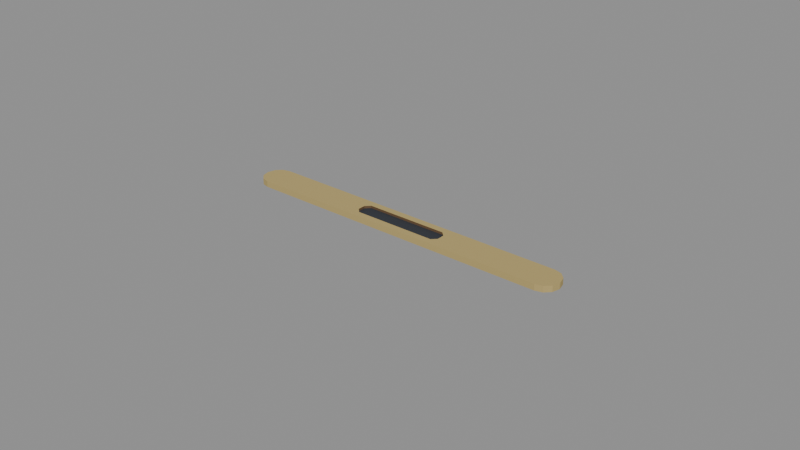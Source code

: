 # Source: popsicle_stick.blend  (saved by Blender 4.0.36; exported with 4.5.12 LTS)
import bpy
from mathutils import Matrix  # noqa: F401  (used for matrix-valued properties, if any)

bpy.ops.wm.read_factory_settings(use_empty=True)
scene = bpy.context.scene
scene.name = 'Scene'

# ---- materials (node trees are filled in below, after node groups)
mat_prop_popsicle_stick_straw = bpy.data.materials.new('Prop_popsicle_stick_straw')
mat_prop_popsicle_stick_straw.use_transparent_shadow = False
mat_prop_popsicle_stick_straw.diffuse_color = (0.47, 0.36, 0.14, 1.0)
mat_prop_popsicle_stick_wood_dark = bpy.data.materials.new('Prop_popsicle_stick_wood_dark')
mat_prop_popsicle_stick_wood_dark.use_transparent_shadow = False
mat_prop_popsicle_stick_wood_dark.diffuse_color = (0.135, 0.078, 0.038, 1.0)
mat_prop_popsicle_stick_ink = bpy.data.materials.new('Prop_popsicle_stick_ink')
mat_prop_popsicle_stick_ink.use_transparent_shadow = False
mat_prop_popsicle_stick_ink.diffuse_color = (0.03, 0.035, 0.045, 1.0)

# ---- material node trees
mat_prop_popsicle_stick_straw.use_nodes = True; mat_prop_popsicle_stick_straw.node_tree.nodes.clear()
_N = mat_prop_popsicle_stick_straw.node_tree.nodes; _L = mat_prop_popsicle_stick_straw.node_tree.links
n0 = _N.new('ShaderNodeBsdfPrincipled'); n0.name = 'Principled BSDF'; n0.location = (10, 300)
n0.inputs[0].default_value = (0.47, 0.36, 0.14, 1.0)
n0.inputs[2].default_value = 0.9
n0.inputs[3].default_value = 1.45
n1 = _N.new('ShaderNodeOutputMaterial'); n1.name = 'Material Output'; n1.location = (300, 300)
_L.new(n0.outputs[0], n1.inputs[0])
n1.is_active_output = True
mat_prop_popsicle_stick_wood_dark.use_nodes = True; mat_prop_popsicle_stick_wood_dark.node_tree.nodes.clear()
_N = mat_prop_popsicle_stick_wood_dark.node_tree.nodes; _L = mat_prop_popsicle_stick_wood_dark.node_tree.links
n0 = _N.new('ShaderNodeBsdfPrincipled'); n0.name = 'Principled BSDF'; n0.location = (10, 300)
n0.inputs[0].default_value = (0.135, 0.078, 0.038, 1.0)
n0.inputs[2].default_value = 0.75
n0.inputs[3].default_value = 1.45
n1 = _N.new('ShaderNodeOutputMaterial'); n1.name = 'Material Output'; n1.location = (300, 300)
_L.new(n0.outputs[0], n1.inputs[0])
n1.is_active_output = True
mat_prop_popsicle_stick_ink.use_nodes = True; mat_prop_popsicle_stick_ink.node_tree.nodes.clear()
_N = mat_prop_popsicle_stick_ink.node_tree.nodes; _L = mat_prop_popsicle_stick_ink.node_tree.links
n0 = _N.new('ShaderNodeBsdfPrincipled'); n0.name = 'Principled BSDF'; n0.location = (10, 300)
n0.inputs[0].default_value = (0.03, 0.035, 0.045, 1.0)
n0.inputs[2].default_value = 0.75
n0.inputs[3].default_value = 1.45
n1 = _N.new('ShaderNodeOutputMaterial'); n1.name = 'Material Output'; n1.location = (300, 300)
_L.new(n0.outputs[0], n1.inputs[0])
n1.is_active_output = True

# ---- meshes
me_popsicle_stick_mesh = bpy.data.meshes.new('popsicle_stick_Mesh')
me_popsicle_stick_mesh.from_pydata([(0.055, 0.0002, -0.001), (0.015, 0.00125, 0.0002), (0.05436, 0.0026, -0.001), (0.0135, 0.00275, 0.0002), (0.0526, 0.004357, -0.001), (-0.0135, 0.00275, 0.0002), (0.0502, 0.005, -0.001), (-0.015, 0.00125, 0.0002), (-0.015, -0.00125, 0.0002), (-0.0502, 0.005, -0.001), (-0.0135, -0.00275, 0.0002), (-0.0526, 0.004357, -0.001), (0.0135, -0.00275, 0.0002), (-0.05436, 0.0026, -0.001), (0.015, -0.00125, 0.0002), (-0.055, 0.0002, -0.001), (-0.055, -0.0002, -0.001), (0.015, 0.00125, 0.001), (-0.05436, -0.0026, -0.001), (0.0135, 0.00275, 0.001), (-0.0526, -0.004357, -0.001), (-0.0135, 0.00275, 0.001), (-0.0502, -0.005, -0.001), (-0.015, 0.00125, 0.001), (0.0502, -0.005, -0.001), (-0.015, -0.00125, 0.001), (0.0526, -0.004357, -0.001), (-0.0135, -0.00275, 0.001), (0.05436, -0.0026, -0.001), (0.0135, -0.00275, 0.001), (0.055, -0.0002, -0.001), (0.015, -0.00125, 0.001), (0.055, 0.0002, 0.001), (0.05436, 0.0026, 0.001), (0.0526, 0.004357, 0.001), (0.0502, 0.005, 0.001), (-0.0502, 0.005, 0.001), (-0.0526, 0.004357, 0.001), (-0.05436, 0.0026, 0.001), (-0.055, 0.0002, 0.001), (-0.055, -0.0002, 0.001), (-0.05436, -0.0026, 0.001), (-0.0526, -0.004357, 0.001), (-0.0502, -0.005, 0.001), (0.0502, -0.005, 0.001), (0.0526, -0.004357, 0.001), (0.05436, -0.0026, 0.001), (0.055, -0.0002, 0.001)], [], [(0, 33, 32), (2, 34, 33), (4, 35, 34), (6, 36, 35), (9, 37, 36), (11, 38, 37), (13, 39, 38), (15, 40, 39), (16, 41, 40), (18, 42, 41), (20, 43, 42), (22, 44, 43), (24, 45, 44), (26, 46, 45), (28, 47, 46), (30, 32, 47), (6, 30, 24), (43, 44, 29), (43, 36, 39), (1, 19, 3), (21, 3, 19), (23, 5, 21), (25, 7, 23), (27, 8, 25), (10, 29, 12), (12, 31, 14), (14, 17, 1), (12, 14, 3), (0, 2, 33), (2, 4, 34), (4, 6, 35), (6, 9, 36), (9, 11, 37), (11, 13, 38), (13, 15, 39), (15, 16, 40), (16, 18, 41), (18, 20, 42), (20, 22, 43), (22, 24, 44), (24, 26, 45), (26, 28, 46), (28, 30, 47), (30, 0, 32), (18, 16, 22), (16, 15, 22), (15, 13, 11), (11, 9, 15), (9, 6, 22), (6, 4, 2), (2, 0, 6), (0, 30, 6), (30, 28, 26), (26, 24, 30), (24, 22, 6), (22, 20, 18), (22, 15, 9), (46, 47, 44), (47, 32, 44), (32, 33, 34), (34, 35, 32), (35, 17, 31), (35, 31, 44), (44, 32, 35), (44, 45, 46), (27, 25, 43), (31, 29, 44), (29, 27, 43), (19, 17, 35), (35, 36, 21), (36, 37, 39), (21, 36, 23), (37, 38, 39), (39, 40, 43), (40, 41, 43), (41, 42, 43), (43, 25, 23), (21, 19, 35), (43, 23, 36), (1, 17, 19), (21, 5, 3), (23, 7, 5), (25, 8, 7), (27, 10, 8), (10, 27, 29), (12, 29, 31), (14, 31, 17), (14, 1, 3), (3, 5, 10), (5, 7, 10), (7, 8, 10), (10, 12, 3)])
me_popsicle_stick_mesh.polygons.foreach_set('material_index', [0, 0, 0, 0, 0, 0, 0, 0, 0, 0, 0, 0, 0, 0, 0, 0, 0, 0, 0, 1, 1, 1, 1, 1, 1, 1, 1, 2, 0, 0, 0, 0, 0, 0, 0, 0, 0, 0, 0, 0, 0, 0, 0, 0, 0, 0, 0, 0, 0, 0, 0, 0, 0, 0, 0, 0, 0, 0, 0, 0, 0, 0, 0, 0, 0, 0, 0, 0, 0, 0, 0, 0, 0, 0, 0, 0, 0, 0, 0, 1, 1, 1, 1, 1, 1, 1, 1, 2, 2, 2, 2, 2])
me_popsicle_stick_mesh.materials.append(mat_prop_popsicle_stick_straw)
me_popsicle_stick_mesh.materials.append(mat_prop_popsicle_stick_wood_dark)
me_popsicle_stick_mesh.materials.append(mat_prop_popsicle_stick_ink)
me_popsicle_stick_mesh.update()

# ---- objects
ob_popsicle_stick = bpy.data.objects.new('popsicle_stick', me_popsicle_stick_mesh)

# ---- transforms, parenting, visibility, modifiers, constraints
ob_popsicle_stick.location = (0.0, 0.0, 0.0)

# ---- collection membership
scene.collection.objects.link(ob_popsicle_stick)

# ---- scene / render settings (as saved in the file)
scene.frame_start = 1; scene.frame_end = 250; scene.frame_set(1)
scene.render.engine = 'BLENDER_EEVEE_NEXT'
scene.cycles.sampling_pattern = 'TABULATED_SOBOL'
bpy.context.view_layer.update()

# ---- added for rendering (the .blend has no active camera and no usable light): camera, sun + grey world if the file has none
cam_auto = bpy.data.cameras.new('AutoCamera')
cam_auto.lens = 50.0
cam_auto.sensor_width = 36.0
cam_auto.clip_end = 1000.0
ob_auto_camera = bpy.data.objects.new('AutoCamera', cam_auto)
scene.collection.objects.link(ob_auto_camera)
ob_auto_camera.location = (0.185045, -0.222054, 0.148036)
ob_auto_camera.rotation_euler = (1.09748, -7.21219e-08, 0.694738)
scene.camera = ob_auto_camera
light_auto_sun = bpy.data.lights.new('AutoSun', 'SUN')
light_auto_sun.energy = 3.0
light_auto_sun.angle = 0.0523599
ob_auto_sun = bpy.data.objects.new('AutoSun', light_auto_sun)
scene.collection.objects.link(ob_auto_sun)
ob_auto_sun.rotation_euler = (0.872665, 0.174533, 0.523599)
if scene.world is None:
    world_auto = bpy.data.worlds.new('AutoWorld')
    world_auto.color = (0.3, 0.3, 0.3)
    scene.world = world_auto
bpy.context.view_layer.update()
